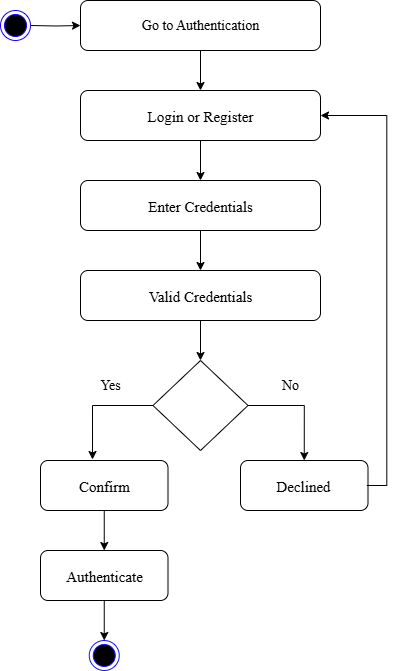

The diagram above was exported from draw.io. Its source (the exported page's mxGraphModel, read from the mxfile embedded in the PNG):
<mxGraphModel dx="1106" dy="605" grid="1" gridSize="10" guides="1" tooltips="1" connect="1" arrows="1" fold="1" page="1" pageScale="1" pageWidth="850" pageHeight="1100" math="0" shadow="0">
  <root>
    <mxCell id="0" />
    <mxCell id="1" parent="0" />
    <mxCell id="4q_Uk8J8gH1DsetLgi6p-20" style="edgeStyle=orthogonalEdgeStyle;rounded=0;orthogonalLoop=1;jettySize=auto;html=1;entryX=0;entryY=0.5;entryDx=0;entryDy=0;strokeWidth=1;" parent="1" target="obs0HxPhCWWL6K0b6ZMQ-11" edge="1">
      <mxGeometry relative="1" as="geometry">
        <mxPoint x="310" y="185" as="sourcePoint" />
      </mxGeometry>
    </mxCell>
    <mxCell id="4q_Uk8J8gH1DsetLgi6p-9" style="edgeStyle=orthogonalEdgeStyle;rounded=0;orthogonalLoop=1;jettySize=auto;html=1;exitX=0.5;exitY=1;exitDx=0;exitDy=0;entryX=0.5;entryY=0;entryDx=0;entryDy=0;strokeWidth=1;" parent="1" source="obs0HxPhCWWL6K0b6ZMQ-11" target="4q_Uk8J8gH1DsetLgi6p-2" edge="1">
      <mxGeometry relative="1" as="geometry" />
    </mxCell>
    <mxCell id="obs0HxPhCWWL6K0b6ZMQ-11" value="" style="rounded=1;whiteSpace=wrap;html=1;strokeWidth=1;" parent="1" vertex="1">
      <mxGeometry x="360" y="160" width="240" height="50" as="geometry" />
    </mxCell>
    <mxCell id="4q_Uk8J8gH1DsetLgi6p-18" style="edgeStyle=orthogonalEdgeStyle;rounded=0;orthogonalLoop=1;jettySize=auto;html=1;exitX=0.5;exitY=1;exitDx=0;exitDy=0;entryX=0.5;entryY=0;entryDx=0;entryDy=0;strokeWidth=1;" parent="1" source="obs0HxPhCWWL6K0b6ZMQ-12" target="4q_Uk8J8gH1DsetLgi6p-8" edge="1">
      <mxGeometry relative="1" as="geometry" />
    </mxCell>
    <mxCell id="obs0HxPhCWWL6K0b6ZMQ-12" value="" style="rounded=1;whiteSpace=wrap;html=1;strokeWidth=1;" parent="1" vertex="1">
      <mxGeometry x="320" y="620" width="127.5" height="50" as="geometry" />
    </mxCell>
    <mxCell id="obs0HxPhCWWL6K0b6ZMQ-14" value="" style="ellipse;html=1;shape=endState;fillColor=#000000;strokeColor=light-dark(#1512FF,#2B00FF);strokeWidth=1;" parent="1" vertex="1">
      <mxGeometry x="368.75" y="800" width="30" height="30" as="geometry" />
    </mxCell>
    <mxCell id="4q_Uk8J8gH1DsetLgi6p-13" style="edgeStyle=orthogonalEdgeStyle;rounded=0;orthogonalLoop=1;jettySize=auto;html=1;exitX=1;exitY=0.5;exitDx=0;exitDy=0;entryX=0.5;entryY=0;entryDx=0;entryDy=0;strokeWidth=1;" parent="1" source="obs0HxPhCWWL6K0b6ZMQ-24" target="4q_Uk8J8gH1DsetLgi6p-7" edge="1">
      <mxGeometry relative="1" as="geometry" />
    </mxCell>
    <mxCell id="obs0HxPhCWWL6K0b6ZMQ-24" value="" style="rhombus;whiteSpace=wrap;html=1;strokeWidth=1;fillColor=#FFFFFF;strokeColor=#000000;fontColor=#ffffff;" parent="1" vertex="1">
      <mxGeometry x="432.5" y="520" width="95" height="90" as="geometry" />
    </mxCell>
    <mxCell id="4q_Uk8J8gH1DsetLgi6p-10" style="edgeStyle=orthogonalEdgeStyle;rounded=0;orthogonalLoop=1;jettySize=auto;html=1;exitX=0.5;exitY=1;exitDx=0;exitDy=0;entryX=0.5;entryY=0;entryDx=0;entryDy=0;strokeWidth=1;" parent="1" source="4q_Uk8J8gH1DsetLgi6p-2" target="4q_Uk8J8gH1DsetLgi6p-3" edge="1">
      <mxGeometry relative="1" as="geometry" />
    </mxCell>
    <mxCell id="4q_Uk8J8gH1DsetLgi6p-2" value="" style="rounded=1;whiteSpace=wrap;html=1;strokeWidth=1;" parent="1" vertex="1">
      <mxGeometry x="360" y="250" width="240" height="50" as="geometry" />
    </mxCell>
    <mxCell id="4q_Uk8J8gH1DsetLgi6p-11" style="edgeStyle=orthogonalEdgeStyle;rounded=0;orthogonalLoop=1;jettySize=auto;html=1;exitX=0.5;exitY=1;exitDx=0;exitDy=0;entryX=0.5;entryY=0;entryDx=0;entryDy=0;strokeWidth=1;" parent="1" source="4q_Uk8J8gH1DsetLgi6p-3" target="4q_Uk8J8gH1DsetLgi6p-4" edge="1">
      <mxGeometry relative="1" as="geometry" />
    </mxCell>
    <mxCell id="4q_Uk8J8gH1DsetLgi6p-3" value="" style="rounded=1;whiteSpace=wrap;html=1;strokeWidth=1;" parent="1" vertex="1">
      <mxGeometry x="360" y="340" width="240" height="50" as="geometry" />
    </mxCell>
    <mxCell id="4q_Uk8J8gH1DsetLgi6p-22" style="edgeStyle=orthogonalEdgeStyle;rounded=0;orthogonalLoop=1;jettySize=auto;html=1;exitX=0.5;exitY=1;exitDx=0;exitDy=0;entryX=0.5;entryY=0;entryDx=0;entryDy=0;strokeWidth=1;" parent="1" source="4q_Uk8J8gH1DsetLgi6p-4" target="obs0HxPhCWWL6K0b6ZMQ-24" edge="1">
      <mxGeometry relative="1" as="geometry" />
    </mxCell>
    <mxCell id="4q_Uk8J8gH1DsetLgi6p-4" value="" style="rounded=1;whiteSpace=wrap;html=1;strokeWidth=1;" parent="1" vertex="1">
      <mxGeometry x="360" y="430" width="240" height="50" as="geometry" />
    </mxCell>
    <mxCell id="4q_Uk8J8gH1DsetLgi6p-7" value="" style="rounded=1;whiteSpace=wrap;html=1;strokeWidth=1;" parent="1" vertex="1">
      <mxGeometry x="520" y="620" width="127.5" height="50" as="geometry" />
    </mxCell>
    <mxCell id="4q_Uk8J8gH1DsetLgi6p-19" style="edgeStyle=orthogonalEdgeStyle;rounded=0;orthogonalLoop=1;jettySize=auto;html=1;exitX=0.5;exitY=1;exitDx=0;exitDy=0;entryX=0.5;entryY=0;entryDx=0;entryDy=0;strokeWidth=1;" parent="1" source="4q_Uk8J8gH1DsetLgi6p-8" target="obs0HxPhCWWL6K0b6ZMQ-14" edge="1">
      <mxGeometry relative="1" as="geometry" />
    </mxCell>
    <mxCell id="4q_Uk8J8gH1DsetLgi6p-8" value="" style="rounded=1;whiteSpace=wrap;html=1;strokeWidth=1;" parent="1" vertex="1">
      <mxGeometry x="320" y="710" width="127.5" height="50" as="geometry" />
    </mxCell>
    <mxCell id="4q_Uk8J8gH1DsetLgi6p-15" style="edgeStyle=orthogonalEdgeStyle;rounded=0;orthogonalLoop=1;jettySize=auto;html=1;exitX=0;exitY=0.5;exitDx=0;exitDy=0;entryX=0.408;entryY=-0.02;entryDx=0;entryDy=0;entryPerimeter=0;strokeWidth=1;" parent="1" source="obs0HxPhCWWL6K0b6ZMQ-24" target="obs0HxPhCWWL6K0b6ZMQ-12" edge="1">
      <mxGeometry relative="1" as="geometry" />
    </mxCell>
    <mxCell id="4q_Uk8J8gH1DsetLgi6p-23" value="" style="ellipse;html=1;shape=endState;fillColor=#000000;strokeColor=light-dark(#1900FF,#0000FF);strokeWidth=1;" parent="1" vertex="1">
      <mxGeometry x="280" y="170" width="30" height="30" as="geometry" />
    </mxCell>
    <mxCell id="4q_Uk8J8gH1DsetLgi6p-24" value="&lt;font style=&quot;font-size: 14px;&quot; face=&quot;Times New Roman&quot;&gt;Go to Authentication&lt;/font&gt;" style="text;html=1;strokeColor=none;fillColor=none;align=center;verticalAlign=middle;whiteSpace=wrap;rounded=0;strokeWidth=1;" parent="1" vertex="1">
      <mxGeometry x="400" y="170" width="160" height="30" as="geometry" />
    </mxCell>
    <mxCell id="4q_Uk8J8gH1DsetLgi6p-25" value="&lt;font style=&quot;font-size: 15px;&quot; face=&quot;Times New Roman&quot;&gt;Login or Register&lt;/font&gt;" style="text;html=1;strokeColor=none;fillColor=none;align=center;verticalAlign=middle;whiteSpace=wrap;rounded=0;strokeWidth=1;" parent="1" vertex="1">
      <mxGeometry x="400" y="260" width="160" height="30" as="geometry" />
    </mxCell>
    <mxCell id="4q_Uk8J8gH1DsetLgi6p-26" value="&lt;font style=&quot;font-size: 15px;&quot; face=&quot;Times New Roman&quot;&gt;Enter Credentials&lt;/font&gt;" style="text;html=1;strokeColor=none;fillColor=none;align=center;verticalAlign=middle;whiteSpace=wrap;rounded=0;strokeWidth=1;" parent="1" vertex="1">
      <mxGeometry x="400" y="350" width="160" height="30" as="geometry" />
    </mxCell>
    <mxCell id="4q_Uk8J8gH1DsetLgi6p-27" value="&lt;font style=&quot;font-size: 15px;&quot; face=&quot;Times New Roman&quot;&gt;Valid Credentials&lt;/font&gt;" style="text;html=1;strokeColor=none;fillColor=none;align=center;verticalAlign=middle;whiteSpace=wrap;rounded=0;strokeWidth=1;" parent="1" vertex="1">
      <mxGeometry x="400" y="440" width="160" height="30" as="geometry" />
    </mxCell>
    <mxCell id="4q_Uk8J8gH1DsetLgi6p-31" value="&lt;font face=&quot;Times New Roman&quot; style=&quot;font-size: 14px;&quot;&gt;Yes&lt;/font&gt;" style="text;html=1;strokeColor=none;fillColor=none;align=center;verticalAlign=middle;whiteSpace=wrap;rounded=0;strokeWidth=1;" parent="1" vertex="1">
      <mxGeometry x="360" y="530" width="60" height="30" as="geometry" />
    </mxCell>
    <mxCell id="4q_Uk8J8gH1DsetLgi6p-32" value="&lt;font face=&quot;Times New Roman&quot; style=&quot;font-size: 14px;&quot;&gt;No&lt;/font&gt;" style="text;html=1;strokeColor=none;fillColor=none;align=center;verticalAlign=middle;whiteSpace=wrap;rounded=0;strokeWidth=1;" parent="1" vertex="1">
      <mxGeometry x="540" y="530" width="60" height="30" as="geometry" />
    </mxCell>
    <mxCell id="4q_Uk8J8gH1DsetLgi6p-33" value="&lt;font style=&quot;font-size: 15px;&quot; face=&quot;Times New Roman&quot;&gt;Confirm&lt;/font&gt;" style="text;html=1;strokeColor=none;fillColor=none;align=center;verticalAlign=middle;whiteSpace=wrap;rounded=0;strokeWidth=1;" parent="1" vertex="1">
      <mxGeometry x="303.75" y="630" width="160" height="30" as="geometry" />
    </mxCell>
    <mxCell id="lKtBGKmJsp7hrROSNPtL-1" style="edgeStyle=orthogonalEdgeStyle;rounded=0;orthogonalLoop=1;jettySize=auto;html=1;exitX=1;exitY=0.5;exitDx=0;exitDy=0;entryX=1;entryY=0.5;entryDx=0;entryDy=0;strokeWidth=1;" parent="1" source="4q_Uk8J8gH1DsetLgi6p-34" target="4q_Uk8J8gH1DsetLgi6p-2" edge="1">
      <mxGeometry relative="1" as="geometry" />
    </mxCell>
    <mxCell id="4q_Uk8J8gH1DsetLgi6p-34" value="&lt;font style=&quot;font-size: 15px;&quot; face=&quot;Times New Roman&quot;&gt;Declined&lt;/font&gt;" style="text;html=1;strokeColor=none;fillColor=none;align=center;verticalAlign=middle;whiteSpace=wrap;rounded=0;strokeWidth=1;" parent="1" vertex="1">
      <mxGeometry x="520" y="630" width="126.25" height="30" as="geometry" />
    </mxCell>
    <mxCell id="4q_Uk8J8gH1DsetLgi6p-35" value="&lt;font style=&quot;font-size: 15px;&quot; face=&quot;Times New Roman&quot;&gt;Authenticate&lt;/font&gt;" style="text;html=1;strokeColor=none;fillColor=none;align=center;verticalAlign=middle;whiteSpace=wrap;rounded=0;strokeWidth=1;" parent="1" vertex="1">
      <mxGeometry x="303.75" y="720" width="160" height="30" as="geometry" />
    </mxCell>
  </root>
</mxGraphModel>